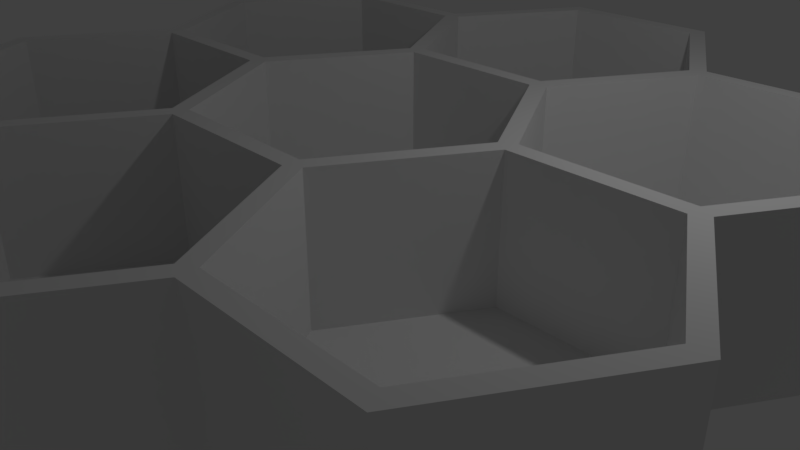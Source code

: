 # Source: James_Honey_Comb_test1.blend  (saved by Blender 2.78.0; exported with 4.5.12 LTS)
import bpy
from mathutils import Matrix  # noqa: F401  (used for matrix-valued properties, if any)

bpy.ops.wm.read_factory_settings(use_empty=True)
scene = bpy.context.scene
scene.name = 'Scene'

# ---- collections
col_collection_1 = bpy.data.collections.new('Collection 1'); scene.collection.children.link(col_collection_1)

# ---- world
world_world = bpy.data.worlds.new('World'); scene.world = world_world
world_world.color = (0.05088, 0.05088, 0.05088)
world_world.use_sun_shadow = False
world_world.sun_shadow_jitter_overblur = 0.0
world_world.cycles.sampling_method = 'MANUAL'

# ---- cameras
cam_camera = bpy.data.cameras.new('Camera')
cam_camera.clip_end = 100.0
cam_camera.lens = 35.0
cam_camera.sensor_width = 32.0
cam_camera.sensor_height = 18.0
cam_camera.ortho_scale = 7.314
cam_camera.dof.focus_distance = 0.0
cam_camera.dof.aperture_fstop = 128.0

# ---- lights
light_lamp = bpy.data.lights.new('Lamp', 'POINT')
light_lamp.transmission_factor = 0.0
light_lamp.cutoff_distance = 30.0
light_lamp.energy = 100.0
light_lamp.shadow_buffer_clip_start = 1.001
light_lamp.shadow_soft_size = 0.1
light_lamp.shadow_maximum_resolution = 0.006
light_lamp.use_absolute_resolution = True

# ---- meshes
me_honeycomb = bpy.data.meshes.new('Honeycomb')
me_honeycomb.from_pydata([(18.0, -29.44, 2.0), (18.0, -0.866, 2.0), (9.75, -15.16, 2.0), (34.5, -29.44, 2.0), (34.5, -0.866, 2.0), (42.75, -15.16, 2.0), (-8.25, -44.6, 2.0), (-8.25, -16.02, 2.0), (-16.5, -30.31, 2.0), (8.25, -44.6, 2.0), (8.25, -16.02, 2.0), (16.5, -30.31, 2.0), (18.0, 0.866, 2.0), (18.0, 29.44, 2.0), (9.75, 15.16, 2.0), (34.5, 0.866, 2.0), (34.5, 29.44, 2.0), (42.75, 15.16, 2.0), (-8.25, 16.02, 2.0), (-8.25, 44.6, 2.0), (-16.5, 30.31, 2.0), (8.25, 16.02, 2.0), (8.25, 44.6, 2.0), (16.5, 30.31, 2.0), (-34.5, 0.866, 2.0), (-34.5, 29.44, 2.0), (-42.75, 15.16, 2.0), (-18.0, 0.866, 2.0), (-18.0, 29.44, 2.0), (-9.75, 15.16, 2.0), (-8.25, -14.29, 2.0), (-8.25, 14.29, 2.0), (-16.5, -5.64e-15, 2.0), (8.25, -14.29, 2.0), (8.25, 14.29, 2.0), (16.5, -5.64e-15, 2.0), (34.5, 29.44, 17.0), (42.75, 15.16, 17.0), (9.75, -15.16, 17.0), (18.0, -0.866, 17.0), (42.75, -15.16, 17.0), (34.5, -0.866, 17.0), (18.0, -29.44, 17.0), (18.0, 29.44, 17.0), (34.5, -29.44, 17.0), (16.5, -30.31, 17.0), (8.25, -44.6, 17.0), (-9.75, -15.16, 17.0), (-18.0, -29.44, 2.0), (-18.0, -29.44, 17.0), (-9.75, -15.16, 2.0), (-34.5, -29.44, 17.0), (-34.5, -29.44, 2.0), (34.5, 0.866, 17.0), (-42.75, -15.16, 2.0), (-42.75, -15.16, 17.0), (18.0, 0.866, 17.0), (9.75, 15.16, 17.0), (-8.25, -44.6, 17.0), (-16.5, -30.31, 17.0), (-8.25, -16.02, 17.0), (8.25, -16.02, 17.0), (-34.5, -0.866, 2.0), (-34.5, -0.866, 17.0), (-18.0, -0.866, 17.0), (-18.0, -0.866, 2.0), (8.25, 14.29, 17.0), (16.5, -5.64e-15, 17.0), (-8.25, -14.29, 17.0), (8.25, -14.29, 17.0), (-16.5, -5.64e-15, 17.0), (-8.25, 14.29, 17.0), (-16.5, 30.31, 17.0), (-8.25, 44.6, 17.0), (-42.75, 15.16, 17.0), (-34.5, 29.44, 17.0), (16.5, 30.31, 17.0), (8.25, 16.02, 17.0), (-35.5, -31.18, 17.0), (-44.75, -15.16, 17.0), (-18.0, -31.18, 17.0), (-9.25, -46.33, 17.0), (9.25, -46.33, 17.0), (18.0, -31.18, 17.0), (-9.75, 15.16, 17.0), (-18.0, 0.866, 17.0), (-36.0, 2.256e-14, 17.0), (-44.75, 15.16, 17.0), (-34.5, 0.866, 17.0), (35.5, -31.18, 17.0), (44.75, -15.16, 17.0), (-35.5, 31.18, 17.0), (-18.0, 31.18, 17.0), (-18.0, 29.44, 17.0), (-8.25, 16.02, 17.0), (36.0, -1.692e-14, 17.0), (44.75, 15.16, 17.0), (-9.25, 46.33, 17.0), (9.25, 46.33, 17.0), (8.25, 44.6, 17.0), (18.0, 31.18, 17.0), (35.5, 31.18, 17.0), (-44.75, 15.16, -2.115e-15), (-35.5, 31.18, -2.115e-15), (44.75, 15.16, -2.115e-15), (36.0, -2.256e-14, -2.115e-15), (-9.25, -46.33, -2.115e-15), (-18.0, -31.18, -2.115e-15), (9.25, 46.33, -2.467e-14), (18.0, 31.18, -1.339e-14), (44.75, -15.16, -2.115e-15), (-35.5, -31.18, -2.115e-15), (-44.75, -15.16, -2.115e-15), (-36.0, 1.692e-14, -2.115e-15), (-18.0, 31.18, -2.115e-15), (-9.25, 46.33, -2.467e-14), (9.25, -46.33, -2.115e-15), (18.0, -31.18, -2.115e-15), (35.5, 31.18, -2.115e-15), (35.5, -31.18, -2.115e-15)], [], [(0, 1, 2), (1, 0, 3), (1, 3, 4), (4, 3, 5), (6, 7, 8), (7, 6, 9), (7, 9, 10), (10, 9, 11), (12, 13, 14), (13, 12, 15), (13, 15, 16), (16, 15, 17), (18, 19, 20), (19, 18, 21), (19, 21, 22), (22, 21, 23), (24, 25, 26), (25, 24, 27), (25, 27, 28), (28, 27, 29), (30, 31, 32), (31, 30, 33), (31, 33, 34), (34, 33, 35), (36, 17, 37), (17, 36, 16), (1, 38, 2), (38, 1, 39), (40, 4, 5), (4, 40, 41), (2, 42, 0), (42, 2, 38), (36, 13, 16), (13, 36, 43), (42, 3, 0), (3, 42, 44), (45, 9, 46), (9, 45, 11), (47, 48, 49), (48, 47, 50), (51, 48, 52), (48, 51, 49), (53, 17, 15), (17, 53, 37), (54, 51, 52), (51, 54, 55), (41, 1, 4), (1, 41, 39), (14, 56, 12), (56, 14, 57), (40, 3, 44), (3, 40, 5), (8, 58, 6), (58, 8, 59), (7, 59, 8), (59, 7, 60), (12, 53, 15), (53, 12, 56), (61, 11, 45), (11, 61, 10), (13, 57, 14), (57, 13, 43), (61, 7, 10), (7, 61, 60), (62, 55, 54), (55, 62, 63), (64, 62, 65), (62, 64, 63), (47, 65, 50), (65, 47, 64), (58, 9, 6), (9, 58, 46), (66, 35, 67), (35, 66, 34), (68, 33, 30), (33, 68, 69), (32, 68, 30), (68, 32, 70), (66, 31, 34), (31, 66, 71), (67, 33, 69), (33, 67, 35), (31, 70, 32), (70, 31, 71), (52, 62, 54), (62, 52, 48), (62, 48, 65), (65, 48, 50), (19, 72, 20), (72, 19, 73), (25, 74, 26), (74, 25, 75), (76, 21, 77), (21, 76, 23), (78, 55, 79), (55, 78, 51), (51, 78, 80), (51, 80, 49), (49, 80, 81), (49, 81, 59), (59, 81, 58), (58, 81, 82), (58, 82, 46), (46, 82, 45), (45, 82, 83), (38, 67, 69), (67, 38, 39), (57, 76, 77), (76, 57, 43), (59, 47, 49), (47, 59, 60), (70, 84, 85), (84, 70, 71), (55, 86, 79), (86, 55, 63), (86, 74, 87), (74, 86, 88), (88, 86, 63), (88, 63, 64), (88, 64, 85), (85, 64, 47), (85, 47, 70), (70, 47, 68), (68, 47, 60), (68, 60, 61), (68, 61, 69), (69, 61, 45), (69, 45, 38), (38, 45, 42), (42, 45, 83), (42, 83, 89), (42, 89, 44), (44, 89, 40), (40, 89, 90), (74, 91, 87), (91, 74, 75), (91, 75, 92), (92, 75, 93), (92, 93, 84), (92, 84, 72), (72, 84, 94), (94, 84, 71), (94, 71, 66), (94, 66, 77), (77, 66, 67), (77, 67, 57), (57, 67, 56), (56, 67, 39), (56, 39, 41), (56, 41, 53), (53, 41, 40), (53, 40, 95), (95, 40, 90), (95, 37, 53), (37, 95, 96), (72, 97, 92), (97, 72, 73), (97, 73, 98), (98, 73, 99), (98, 99, 76), (98, 76, 100), (100, 76, 43), (100, 43, 36), (100, 36, 101), (101, 36, 37), (101, 37, 96), (99, 19, 22), (19, 99, 73), (84, 27, 85), (27, 84, 29), (26, 88, 24), (88, 26, 74), (93, 25, 28), (25, 93, 75), (88, 27, 24), (27, 88, 85), (99, 23, 76), (23, 99, 22), (18, 77, 21), (77, 18, 94), (20, 94, 18), (94, 20, 72), (93, 29, 84), (29, 93, 28), (91, 102, 87), (102, 91, 103), (104, 95, 105), (95, 104, 96), (80, 106, 81), (106, 80, 107), (108, 100, 109), (100, 108, 98), (105, 90, 110), (90, 105, 95), (79, 111, 78), (111, 79, 112), (86, 112, 79), (112, 86, 113), (97, 114, 92), (114, 97, 115), (86, 102, 113), (102, 86, 87), (91, 114, 103), (114, 91, 92), (82, 106, 116), (106, 82, 81), (97, 108, 115), (108, 97, 98), (117, 82, 116), (82, 117, 83), (100, 118, 109), (118, 100, 101), (80, 111, 107), (111, 80, 78), (89, 117, 119), (117, 89, 83), (118, 96, 104), (96, 118, 101), (110, 89, 119), (89, 110, 90), (103, 113, 102), (113, 111, 112), (111, 113, 103), (111, 103, 114), (111, 114, 107), (107, 114, 106), (106, 114, 115), (106, 115, 116), (116, 115, 108), (116, 108, 117), (117, 108, 109), (117, 109, 119), (119, 109, 118), (119, 118, 105), (105, 118, 104), (110, 119, 105)])
me_honeycomb.use_remesh_preserve_volume = False
me_honeycomb.use_remesh_preserve_attributes = False
me_honeycomb.use_mirror_vertex_groups = False
me_honeycomb.update()

# ---- objects
ob_honeycomb = bpy.data.objects.new('Honeycomb', me_honeycomb)
ob_lamp = bpy.data.objects.new('Lamp', light_lamp)
ob_camera = bpy.data.objects.new('Camera', cam_camera)

# ---- transforms, parenting, visibility, modifiers, constraints
ob_honeycomb.location = (0.0, 0.0, 0.0)
ob_honeycomb.scale = (0.1237, 0.1237, 0.1237)
ob_honeycomb.lineart.crease_threshold = 0.0
ob_lamp.location = (4.076, 1.005, 5.904)
ob_lamp.rotation_euler = (0.6503, 0.05522, 1.866)
ob_lamp.lock_rotations_4d = False
ob_lamp.empty_display_type = 'ARROWS'
ob_lamp.color = (0.0, 0.0, 0.0, 0.0)
ob_lamp.lineart.crease_threshold = 0.0
ob_camera.location = (7.481, -6.508, 5.344)
ob_camera.rotation_euler = (1.109, 0.0, 0.8149)
ob_camera.lock_rotations_4d = False
ob_camera.empty_display_type = 'ARROWS'
ob_camera.color = (0.0, 0.0, 0.0, 0.0)
ob_camera.display_type = 'WIRE'
ob_camera.lineart.crease_threshold = 0.0

# ---- collection membership
col_collection_1.objects.link(ob_honeycomb)
col_collection_1.objects.link(ob_lamp)
col_collection_1.objects.link(ob_camera)

# ---- scene / render settings (as saved in the file)
scene.camera = ob_camera
scene.frame_start = 1; scene.frame_end = 250; scene.frame_set(1)
scene.render.engine = 'BLENDER_EEVEE_NEXT'
scene.render.resolution_percentage = 50
scene.render.dither_intensity = 0.0
scene.cycles.use_denoising = False
scene.cycles.samples = 128
scene.cycles.sampling_pattern = 'TABULATED_SOBOL'
scene.cycles.light_sampling_threshold = 0.0
scene.cycles.use_adaptive_sampling = False
scene.cycles.use_light_tree = False
scene.cycles.blur_glossy = 0.0
scene.cycles.sample_clamp_indirect = 0.0
scene.view_settings.view_transform = 'Standard'
bpy.context.view_layer.update()

